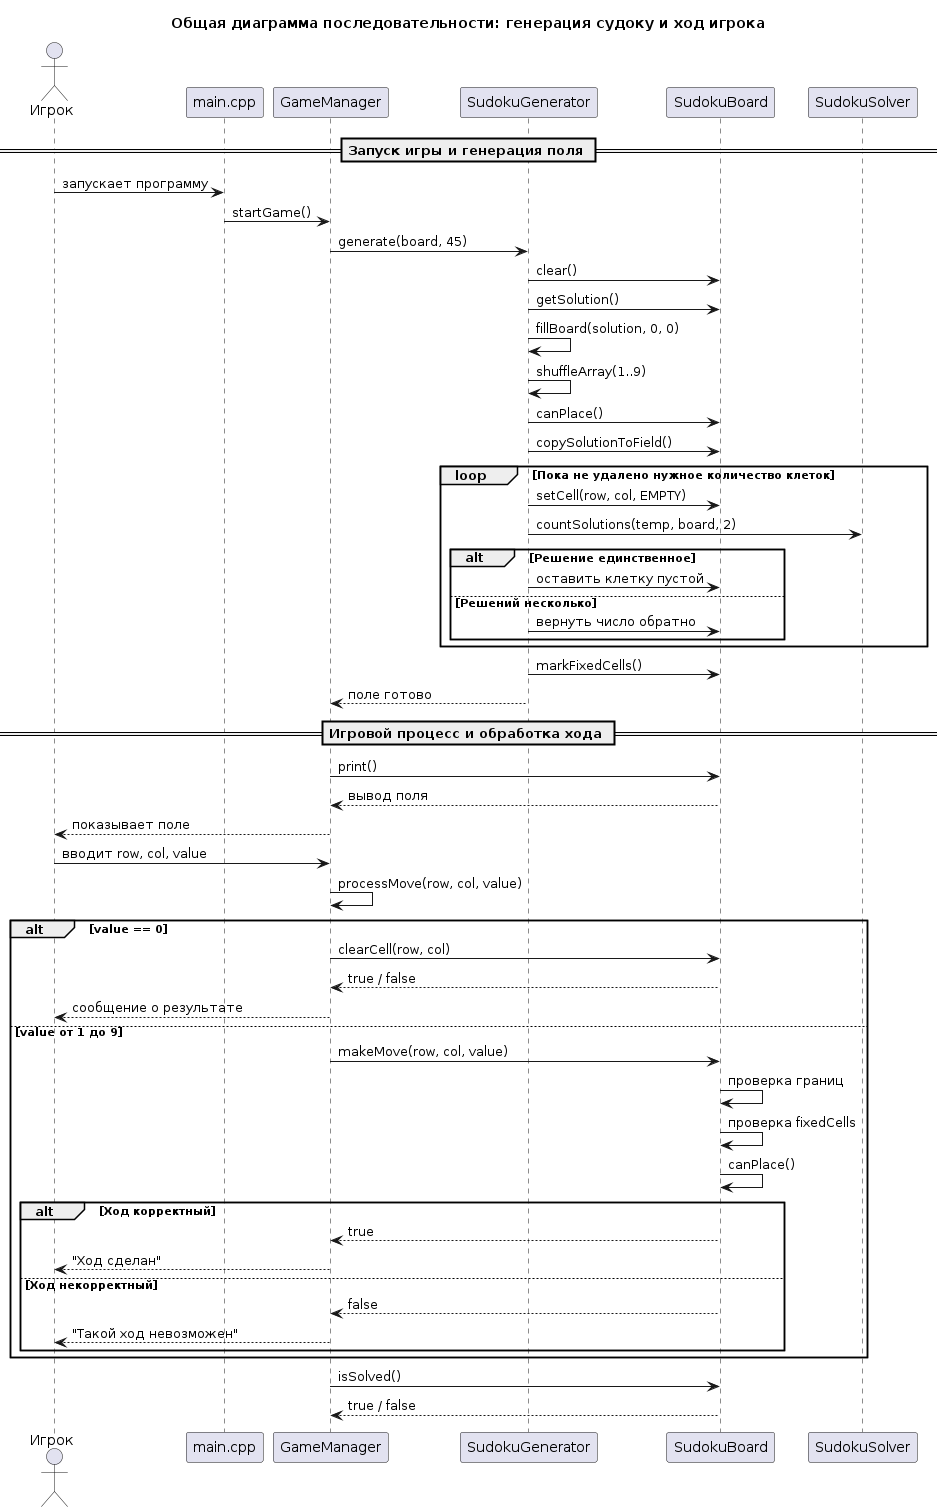

The diagram above was rendered by PlantUML. Its source (embedded in the PNG):
@startuml
skinparam shadowing false
skinparam defaultFontName Arial

title Общая диаграмма последовательности: генерация судоку и ход игрока

actor "Игрок" as Player
participant "main.cpp" as Main
participant "GameManager" as GameManager
participant "SudokuGenerator" as Generator
participant "SudokuBoard" as Board
participant "SudokuSolver" as Solver

== Запуск игры и генерация поля ==

Player -> Main : запускает программу
Main -> GameManager : startGame()

GameManager -> Generator : generate(board, 45)
Generator -> Board : clear()
Generator -> Board : getSolution()
Generator -> Generator : fillBoard(solution, 0, 0)
Generator -> Generator : shuffleArray(1..9)
Generator -> Board : canPlace()
Generator -> Board : copySolutionToField()

loop Пока не удалено нужное количество клеток
    Generator -> Board : setCell(row, col, EMPTY)
    Generator -> Solver : countSolutions(temp, board, 2)

    alt Решение единственное
        Generator -> Board : оставить клетку пустой
    else Решений несколько
        Generator -> Board : вернуть число обратно
    end
end

Generator -> Board : markFixedCells()
Generator --> GameManager : поле готово

== Игровой процесс и обработка хода ==

GameManager -> Board : print()
Board --> GameManager : вывод поля
GameManager --> Player : показывает поле

Player -> GameManager : вводит row, col, value
GameManager -> GameManager : processMove(row, col, value)

alt value == 0
    GameManager -> Board : clearCell(row, col)
    Board --> GameManager : true / false
    GameManager --> Player : сообщение о результате
else value от 1 до 9
    GameManager -> Board : makeMove(row, col, value)
    Board -> Board : проверка границ
    Board -> Board : проверка fixedCells
    Board -> Board : canPlace()

    alt Ход корректный
        Board --> GameManager : true
        GameManager --> Player : "Ход сделан"
    else Ход некорректный
        Board --> GameManager : false
        GameManager --> Player : "Такой ход невозможен"
    end
end

GameManager -> Board : isSolved()
Board --> GameManager : true / false
@enduml